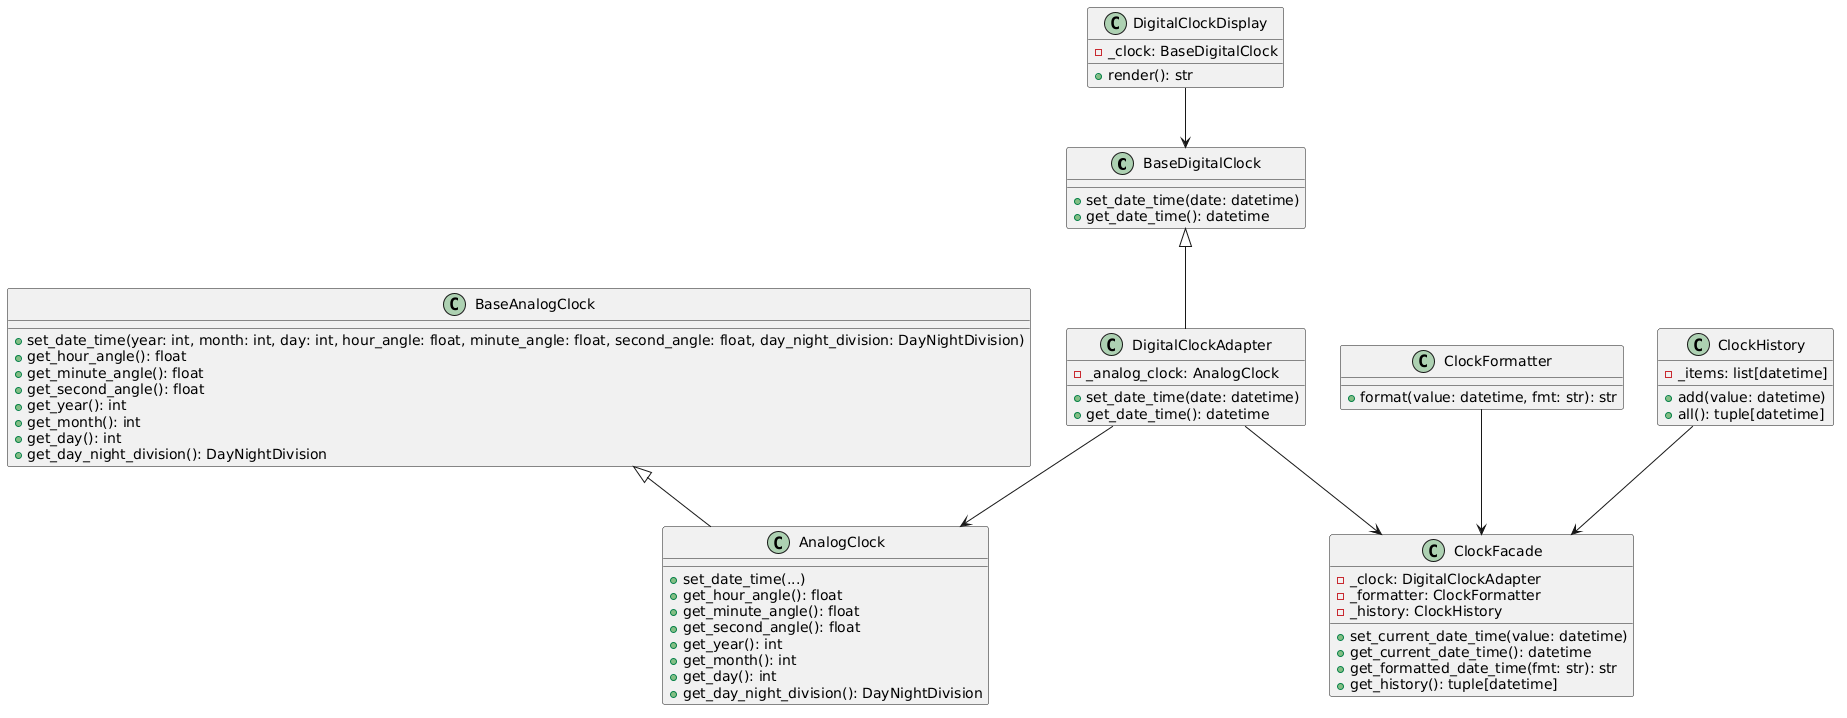

The diagram above was rendered by PlantUML. Its source (embedded in the PNG):
@startuml
class BaseDigitalClock {
  +set_date_time(date: datetime)
  +get_date_time(): datetime
}

class BaseAnalogClock {
  +set_date_time(year: int, month: int, day: int, hour_angle: float, minute_angle: float, second_angle: float, day_night_division: DayNightDivision)
  +get_hour_angle(): float
  +get_minute_angle(): float
  +get_second_angle(): float
  +get_year(): int
  +get_month(): int
  +get_day(): int
  +get_day_night_division(): DayNightDivision
}

class AnalogClock {
  +set_date_time(...)
  +get_hour_angle(): float
  +get_minute_angle(): float
  +get_second_angle(): float
  +get_year(): int
  +get_month(): int
  +get_day(): int
  +get_day_night_division(): DayNightDivision
}

class DigitalClockAdapter {
  -_analog_clock: AnalogClock
  +set_date_time(date: datetime)
  +get_date_time(): datetime
}

class ClockFormatter {
  +format(value: datetime, fmt: str): str
}

class ClockHistory {
  -_items: list[datetime]
  +add(value: datetime)
  +all(): tuple[datetime]
}

class ClockFacade {
  -_clock: DigitalClockAdapter
  -_formatter: ClockFormatter
  -_history: ClockHistory
  +set_current_date_time(value: datetime)
  +get_current_date_time(): datetime
  +get_formatted_date_time(fmt: str): str
  +get_history(): tuple[datetime]
}

class DigitalClockDisplay {
  -_clock: BaseDigitalClock
  +render(): str
}

BaseAnalogClock <|-- AnalogClock
BaseDigitalClock <|-- DigitalClockAdapter
DigitalClockAdapter --> AnalogClock
DigitalClockAdapter --> ClockFacade
ClockFormatter --> ClockFacade
ClockHistory --> ClockFacade
DigitalClockDisplay --> BaseDigitalClock
@enduml